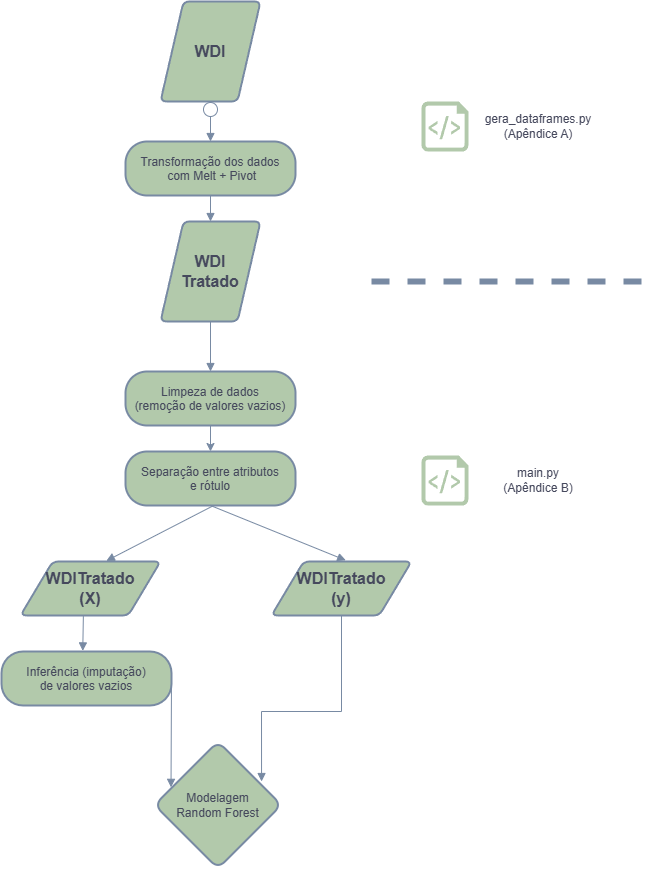

The diagram above was exported from draw.io. Its source (the exported page's mxGraphModel, read from the mxfile embedded in the PNG):
<mxGraphModel dx="2049" dy="2289" grid="1" gridSize="10" guides="1" tooltips="1" connect="1" arrows="1" fold="1" page="1" pageScale="1" pageWidth="827" pageHeight="1169" math="0" shadow="0">
  <root>
    <mxCell id="0" />
    <mxCell id="1" parent="0" />
    <mxCell id="3" value="Transformação dos dados&#10; com Melt + Pivot" style="rounded=1;arcSize=40;strokeWidth=2;labelBackgroundColor=none;fillColor=#B2C9AB;strokeColor=#788AA3;fontColor=#46495D;" parent="1" vertex="1">
      <mxGeometry x="414" y="-220" width="170" height="54" as="geometry" />
    </mxCell>
    <mxCell id="13" value="" style="curved=1;startArrow=circle;startFill=0;endArrow=block;exitX=0.5;exitY=1;entryX=0.5;entryY=0;exitDx=0;exitDy=0;rounded=1;labelBackgroundColor=none;strokeColor=#788AA3;fontColor=default;entryDx=0;entryDy=0;" parent="1" source="gS9HHy2FDOxm2EG-XcD2-26" target="3" edge="1">
      <mxGeometry relative="1" as="geometry">
        <Array as="points" />
        <mxPoint x="-25.000000000000455" y="191" as="sourcePoint" />
      </mxGeometry>
    </mxCell>
    <mxCell id="gS9HHy2FDOxm2EG-XcD2-26" value="&lt;font style=&quot;font-size: 16px;&quot;&gt;&lt;b&gt;WDI&lt;/b&gt;&lt;/font&gt;" style="shape=parallelogram;html=1;strokeWidth=2;perimeter=parallelogramPerimeter;whiteSpace=wrap;rounded=1;arcSize=12;size=0.23;labelBackgroundColor=none;fillColor=#B2C9AB;strokeColor=#788AA3;fontColor=#46495D;" vertex="1" parent="1">
      <mxGeometry x="449" y="-360" width="100" height="100" as="geometry" />
    </mxCell>
    <mxCell id="gS9HHy2FDOxm2EG-XcD2-28" value="" style="curved=1;startArrow=none;endArrow=block;exitX=0.5;exitY=1;entryX=0.5;entryY=0;rounded=1;labelBackgroundColor=none;strokeColor=#788AA3;fontColor=default;exitDx=0;exitDy=0;entryDx=0;entryDy=0;" edge="1" parent="1" source="3" target="gS9HHy2FDOxm2EG-XcD2-27">
      <mxGeometry relative="1" as="geometry">
        <Array as="points" />
        <mxPoint x="290" y="191" as="sourcePoint" />
        <mxPoint x="640" y="187" as="targetPoint" />
      </mxGeometry>
    </mxCell>
    <mxCell id="gS9HHy2FDOxm2EG-XcD2-27" value="&lt;font style=&quot;font-size: 16px;&quot;&gt;&lt;b&gt;WDI&lt;/b&gt;&lt;/font&gt;&lt;div&gt;&lt;font style=&quot;font-size: 16px;&quot;&gt;&lt;b&gt;Tratado&lt;/b&gt;&lt;/font&gt;&lt;/div&gt;" style="shape=parallelogram;html=1;strokeWidth=2;perimeter=parallelogramPerimeter;whiteSpace=wrap;rounded=1;arcSize=12;size=0.23;labelBackgroundColor=none;fillColor=#B2C9AB;strokeColor=#788AA3;fontColor=#46495D;" vertex="1" parent="1">
      <mxGeometry x="449" y="-140" width="100" height="100" as="geometry" />
    </mxCell>
    <mxCell id="8" value="Modelagem&#10;Random Forest" style="rhombus;strokeWidth=2;whiteSpace=wrap;rounded=1;labelBackgroundColor=none;fillColor=#B2C9AB;strokeColor=#788AA3;fontColor=#46495D;" parent="1" vertex="1">
      <mxGeometry x="443" y="380" width="127" height="127" as="geometry" />
    </mxCell>
    <mxCell id="14" value="" style="curved=1;startArrow=none;endArrow=block;exitX=0.5;exitY=1;entryX=0.5;entryY=0;rounded=1;labelBackgroundColor=none;strokeColor=#788AA3;fontColor=default;entryDx=0;entryDy=0;exitDx=0;exitDy=0;" parent="1" source="gS9HHy2FDOxm2EG-XcD2-27" target="gS9HHy2FDOxm2EG-XcD2-36" edge="1">
      <mxGeometry relative="1" as="geometry">
        <Array as="points" />
      </mxGeometry>
    </mxCell>
    <mxCell id="gS9HHy2FDOxm2EG-XcD2-29" value="" style="endArrow=none;dashed=1;html=1;rounded=1;fillColor=#B2C9AB;strokeColor=#788AA3;labelBackgroundColor=none;fontColor=default;strokeWidth=6;" edge="1" parent="1">
      <mxGeometry width="50" height="50" relative="1" as="geometry">
        <mxPoint x="930" y="-80" as="sourcePoint" />
        <mxPoint x="660" y="-80" as="targetPoint" />
      </mxGeometry>
    </mxCell>
    <mxCell id="gS9HHy2FDOxm2EG-XcD2-32" value="" style="sketch=0;aspect=fixed;pointerEvents=1;shadow=0;dashed=0;html=1;strokeColor=none;labelPosition=center;verticalLabelPosition=bottom;verticalAlign=top;align=center;fillColor=#B2C9AB;shape=mxgraph.azure.script_file;rounded=1;labelBackgroundColor=none;fontColor=#46495D;" vertex="1" parent="1">
      <mxGeometry x="710" y="-260" width="47" height="50" as="geometry" />
    </mxCell>
    <mxCell id="gS9HHy2FDOxm2EG-XcD2-33" value="gera_dataframes.py (Apêndice A)" style="text;html=1;align=center;verticalAlign=middle;whiteSpace=wrap;rounded=1;labelBackgroundColor=none;fontColor=#46495D;" vertex="1" parent="1">
      <mxGeometry x="777" y="-250" width="100" height="30" as="geometry" />
    </mxCell>
    <mxCell id="gS9HHy2FDOxm2EG-XcD2-34" value="" style="sketch=0;aspect=fixed;pointerEvents=1;shadow=0;dashed=0;html=1;strokeColor=none;labelPosition=center;verticalLabelPosition=bottom;verticalAlign=top;align=center;fillColor=#B2C9AB;shape=mxgraph.azure.script_file;rounded=1;labelBackgroundColor=none;fontColor=#46495D;" vertex="1" parent="1">
      <mxGeometry x="710" y="94" width="47" height="50" as="geometry" />
    </mxCell>
    <mxCell id="gS9HHy2FDOxm2EG-XcD2-35" value="main.py (Apêndice B)" style="text;html=1;align=center;verticalAlign=middle;whiteSpace=wrap;rounded=1;labelBackgroundColor=none;fontColor=#46495D;" vertex="1" parent="1">
      <mxGeometry x="777" y="104" width="100" height="30" as="geometry" />
    </mxCell>
    <mxCell id="gS9HHy2FDOxm2EG-XcD2-36" value="Limpeza de dados&#10;(remoção de valores vazios)" style="rounded=1;arcSize=40;strokeWidth=2;labelBackgroundColor=none;fillColor=#B2C9AB;strokeColor=#788AA3;fontColor=#46495D;" vertex="1" parent="1">
      <mxGeometry x="414" y="10" width="170" height="54" as="geometry" />
    </mxCell>
    <mxCell id="gS9HHy2FDOxm2EG-XcD2-40" style="edgeStyle=orthogonalEdgeStyle;rounded=0;orthogonalLoop=1;jettySize=auto;html=1;exitX=0.5;exitY=1;exitDx=0;exitDy=0;entryX=0.5;entryY=0;entryDx=0;entryDy=0;strokeColor=#788AA3;fontColor=#46495D;fillColor=#B2C9AB;" edge="1" parent="1" source="gS9HHy2FDOxm2EG-XcD2-36" target="gS9HHy2FDOxm2EG-XcD2-38">
      <mxGeometry relative="1" as="geometry" />
    </mxCell>
    <mxCell id="gS9HHy2FDOxm2EG-XcD2-37" value="Inferência (imputação)&#10;de valores vazios" style="rounded=1;arcSize=40;strokeWidth=2;labelBackgroundColor=none;fillColor=#B2C9AB;strokeColor=#788AA3;fontColor=#46495D;" vertex="1" parent="1">
      <mxGeometry x="290" y="290" width="170" height="54" as="geometry" />
    </mxCell>
    <mxCell id="gS9HHy2FDOxm2EG-XcD2-38" value="Separação entre atributos&#10;e rótulo" style="rounded=1;arcSize=40;strokeWidth=2;labelBackgroundColor=none;fillColor=#B2C9AB;strokeColor=#788AA3;fontColor=#46495D;" vertex="1" parent="1">
      <mxGeometry x="414" y="90" width="170" height="54" as="geometry" />
    </mxCell>
    <mxCell id="gS9HHy2FDOxm2EG-XcD2-41" value="&lt;span style=&quot;font-size: 16px;&quot;&gt;&lt;b&gt;WDITratado&lt;/b&gt;&lt;/span&gt;&lt;div&gt;&lt;span style=&quot;font-size: 16px;&quot;&gt;&lt;b&gt;(X)&lt;/b&gt;&lt;/span&gt;&lt;/div&gt;" style="shape=parallelogram;html=1;strokeWidth=2;perimeter=parallelogramPerimeter;whiteSpace=wrap;rounded=1;arcSize=12;size=0.23;labelBackgroundColor=none;fillColor=#B2C9AB;strokeColor=#788AA3;fontColor=#46495D;" vertex="1" parent="1">
      <mxGeometry x="309" y="200" width="140" height="54" as="geometry" />
    </mxCell>
    <mxCell id="gS9HHy2FDOxm2EG-XcD2-43" value="&lt;span style=&quot;font-size: 16px;&quot;&gt;&lt;b&gt;WDITratado&lt;/b&gt;&lt;/span&gt;&lt;div&gt;&lt;span style=&quot;font-size: 16px;&quot;&gt;&lt;b&gt;(y&lt;/b&gt;&lt;/span&gt;&lt;b style=&quot;font-size: 16px; background-color: transparent; color: light-dark(rgb(70, 73, 93), rgb(170, 173, 190));&quot;&gt;)&lt;/b&gt;&lt;/div&gt;" style="shape=parallelogram;html=1;strokeWidth=2;perimeter=parallelogramPerimeter;whiteSpace=wrap;rounded=1;arcSize=12;size=0.23;labelBackgroundColor=none;fillColor=#B2C9AB;strokeColor=#788AA3;fontColor=#46495D;" vertex="1" parent="1">
      <mxGeometry x="560" y="200" width="140" height="54" as="geometry" />
    </mxCell>
    <mxCell id="gS9HHy2FDOxm2EG-XcD2-44" value="" style="curved=1;startArrow=none;endArrow=block;entryX=0.613;entryY=-0.011;rounded=1;labelBackgroundColor=none;strokeColor=#788AA3;fontColor=default;entryDx=0;entryDy=0;exitX=0.514;exitY=1.008;exitDx=0;exitDy=0;exitPerimeter=0;entryPerimeter=0;" edge="1" parent="1" source="gS9HHy2FDOxm2EG-XcD2-38" target="gS9HHy2FDOxm2EG-XcD2-41">
      <mxGeometry relative="1" as="geometry">
        <Array as="points" />
        <mxPoint x="500" y="150" as="sourcePoint" />
        <mxPoint x="380" y="201" as="targetPoint" />
      </mxGeometry>
    </mxCell>
    <mxCell id="gS9HHy2FDOxm2EG-XcD2-46" value="" style="curved=1;startArrow=none;endArrow=block;entryX=0.53;entryY=-0.022;rounded=1;labelBackgroundColor=none;strokeColor=#788AA3;fontColor=default;entryDx=0;entryDy=0;exitX=0.5;exitY=1;exitDx=0;exitDy=0;entryPerimeter=0;" edge="1" parent="1" source="gS9HHy2FDOxm2EG-XcD2-38" target="gS9HHy2FDOxm2EG-XcD2-43">
      <mxGeometry relative="1" as="geometry">
        <Array as="points" />
        <mxPoint x="499" y="150" as="sourcePoint" />
        <mxPoint x="836" y="145" as="targetPoint" />
      </mxGeometry>
    </mxCell>
    <mxCell id="gS9HHy2FDOxm2EG-XcD2-47" value="" style="curved=1;startArrow=none;endArrow=block;exitX=0.449;exitY=1.013;entryX=0.478;entryY=-0.011;rounded=1;labelBackgroundColor=none;strokeColor=#788AA3;fontColor=default;entryDx=0;entryDy=0;exitDx=0;exitDy=0;entryPerimeter=0;exitPerimeter=0;" edge="1" parent="1" source="gS9HHy2FDOxm2EG-XcD2-41" target="gS9HHy2FDOxm2EG-XcD2-37">
      <mxGeometry relative="1" as="geometry">
        <Array as="points" />
        <mxPoint x="740" y="201" as="sourcePoint" />
        <mxPoint x="836" y="145" as="targetPoint" />
      </mxGeometry>
    </mxCell>
    <mxCell id="gS9HHy2FDOxm2EG-XcD2-48" value="" style="curved=1;startArrow=none;endArrow=block;exitX=1;exitY=0.5;rounded=1;labelBackgroundColor=none;strokeColor=#788AA3;fontColor=default;exitDx=0;exitDy=0;entryX=0.13;entryY=0.361;entryDx=0;entryDy=0;entryPerimeter=0;" edge="1" parent="1" source="gS9HHy2FDOxm2EG-XcD2-37" target="8">
      <mxGeometry relative="1" as="geometry">
        <Array as="points" />
        <mxPoint x="944" y="145" as="sourcePoint" />
        <mxPoint x="461" y="420" as="targetPoint" />
      </mxGeometry>
    </mxCell>
    <mxCell id="gS9HHy2FDOxm2EG-XcD2-49" value="" style="curved=0;startArrow=none;endArrow=block;exitX=0.5;exitY=1;rounded=0;labelBackgroundColor=none;strokeColor=#788AA3;fontColor=default;exitDx=0;exitDy=0;entryX=0.843;entryY=0.315;entryDx=0;entryDy=0;entryPerimeter=0;" edge="1" parent="1" source="gS9HHy2FDOxm2EG-XcD2-43" target="8">
      <mxGeometry relative="1" as="geometry">
        <Array as="points">
          <mxPoint x="630" y="350" />
          <mxPoint x="550" y="350" />
        </Array>
        <mxPoint x="954" y="155" as="sourcePoint" />
        <mxPoint x="1240" y="190" as="targetPoint" />
      </mxGeometry>
    </mxCell>
  </root>
</mxGraphModel>